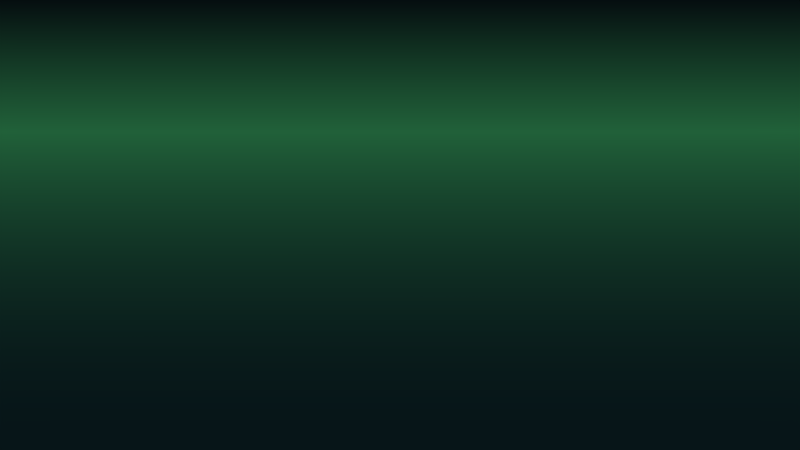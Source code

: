 # Source: bg.blend  (saved by Blender 2.80.39; exported with 4.5.12 LTS)
import bpy
from mathutils import Matrix  # noqa: F401  (used for matrix-valued properties, if any)

bpy.ops.wm.read_factory_settings(use_empty=True)
scene = bpy.context.scene
scene.name = 'Scene'

# ---- collections
col_collection_1 = bpy.data.collections.new('Collection 1'); scene.collection.children.link(col_collection_1)

# ---- world
world_world = bpy.data.worlds.new('World'); scene.world = world_world
world_world.use_nodes = True; world_world.node_tree.nodes.clear()
_N = world_world.node_tree.nodes; _L = world_world.node_tree.links
n0 = _N.new('ShaderNodeBackground'); n0.name = 'Background'; n0.location = (10, 300)
n1 = _N.new('ShaderNodeValToRGB'); n1.name = 'ColorRamp'; n1.location = (-346, 329)
while len(n1.color_ramp.elements) > 1: n1.color_ramp.elements.remove(n1.color_ramp.elements[-1])
n1.color_ramp.elements[0].position = 0.0; n1.color_ramp.elements[0].color = (0.01161, 0.0356, 0.04092, 1.0)
_e = n1.color_ramp.elements.new(0.5); _e.color = (0.05613, 0.1651, 0.09759, 1.0)
_e = n1.color_ramp.elements.new(1.0); _e.color = (0.008568, 0.02315, 0.02624, 1.0)
n2 = _N.new('ShaderNodeTexGradient'); n2.name = 'Gradient Texture'; n2.location = (-572, 345)
n2.gradient_type = 'QUADRATIC'
n3 = _N.new('ShaderNodeMapping'); n3.name = 'Mapping'; n3.location = (-965, 360)
n3.inputs[2].default_value = (0.0, 0.0, 4.712)
n4 = _N.new('ShaderNodeTexCoord'); n4.name = 'Texture Coordinate'; n4.location = (-1211, 339)
n5 = _N.new('ShaderNodeOutputWorld'); n5.name = 'World Output'; n5.location = (224, 297)
_L.new(n0.outputs[0], n5.inputs[0])
_L.new(n1.outputs[0], n0.inputs[0])
_L.new(n2.outputs[0], n1.inputs[0])
_L.new(n3.outputs[0], n2.inputs[0])
_L.new(n4.outputs[5], n3.inputs[0])
n5.is_active_output = True
world_world.color = (0.05088, 0.05088, 0.05088)
world_world.use_sun_shadow = False
world_world.sun_shadow_jitter_overblur = 0.0

# ---- cameras
cam_camera = bpy.data.cameras.new('Camera')
cam_camera.type = 'PANO'
cam_camera.clip_end = 100.0
cam_camera.lens = 35.0
cam_camera.sensor_width = 32.0
cam_camera.sensor_height = 18.0
cam_camera.ortho_scale = 7.314
cam_camera.panorama_type = 'EQUIRECTANGULAR'
cam_camera.dof.focus_distance = 0.0

# ---- lights
light_lamp = bpy.data.lights.new('Lamp', 'POINT')
light_lamp.transmission_factor = 0.0
light_lamp.cutoff_distance = 30.0
light_lamp.energy = 100.0
light_lamp.shadow_buffer_clip_start = 1.001
light_lamp.shadow_soft_size = 0.1
light_lamp.shadow_maximum_resolution = 0.006
light_lamp.use_absolute_resolution = True

# ---- objects
ob_lamp = bpy.data.objects.new('Lamp', light_lamp)
ob_camera = bpy.data.objects.new('Camera', cam_camera)

# ---- transforms, parenting, visibility, modifiers, constraints
ob_lamp.location = (4.076, 1.005, 5.904)
ob_lamp.rotation_euler = (0.6503, 0.05522, 1.866)
ob_lamp.lock_rotations_4d = False
ob_lamp.empty_display_type = 'ARROWS'
ob_lamp.color = (0.0, 0.0, 0.0, 0.0)
ob_lamp.lineart.crease_threshold = 0.0
ob_camera.location = (-0.224, -6.508, -0.008947)
ob_camera.rotation_euler = (1.571, 0.0, 0.0)
ob_camera.lock_rotations_4d = False
ob_camera.empty_display_type = 'ARROWS'
ob_camera.color = (0.0, 0.0, 0.0, 0.0)
ob_camera.display_type = 'WIRE'
ob_camera.lineart.crease_threshold = 0.0

# ---- collection membership
col_collection_1.objects.link(ob_lamp)
col_collection_1.objects.link(ob_camera)

# ---- scene / render settings (as saved in the file)
scene.camera = ob_camera
scene.frame_start = 1; scene.frame_end = 250; scene.frame_set(22)
scene.render.engine = 'CYCLES'
scene.render.resolution_percentage = 50
scene.render.dither_intensity = 0.0
scene.cycles.use_denoising = False
scene.cycles.samples = 128
scene.cycles.sampling_pattern = 'TABULATED_SOBOL'
scene.cycles.use_adaptive_sampling = False
scene.cycles.use_light_tree = False
scene.view_settings.view_transform = 'Raw'
scene.view_settings.exposure = 1.2
bpy.context.view_layer.update()
